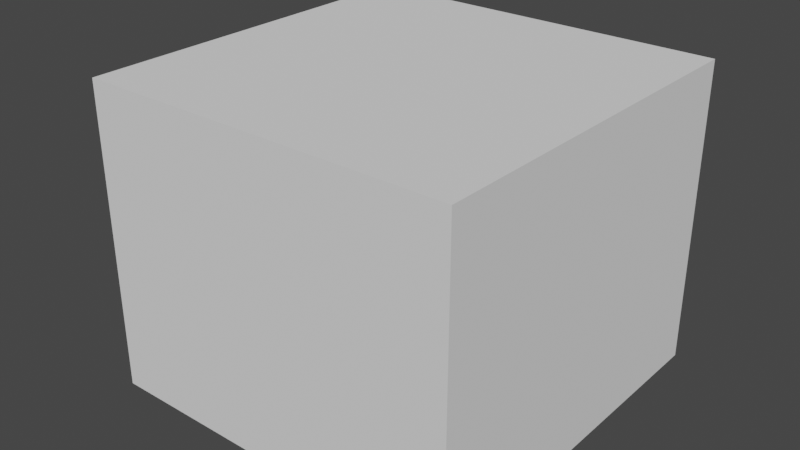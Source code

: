 # Source: staircase.blend  (saved by Blender 2.82.7; exported with 4.5.12 LTS)
import bpy
from mathutils import Matrix  # noqa: F401  (used for matrix-valued properties, if any)

bpy.ops.wm.read_factory_settings(use_empty=True)
scene = bpy.context.scene
scene.name = 'Scene'

# ---- collections
col_collection = bpy.data.collections.new('Collection'); scene.collection.children.link(col_collection)

# ---- world
world_world = bpy.data.worlds.new('World'); scene.world = world_world
world_world.use_nodes = True; world_world.node_tree.nodes.clear()
_N = world_world.node_tree.nodes; _L = world_world.node_tree.links
n0 = _N.new('ShaderNodeOutputWorld'); n0.name = 'World Output'; n0.location = (300, 300)
n1 = _N.new('ShaderNodeBackground'); n1.name = 'Background'; n1.location = (10, 300)
n1.inputs[0].default_value = (0.05088, 0.05088, 0.05088, 1.0)
_L.new(n1.outputs[0], n0.inputs[0])
n0.is_active_output = True
world_world.color = (0.05088, 0.05088, 0.05088)
world_world.use_sun_shadow = False
world_world.sun_shadow_jitter_overblur = 0.0

# ---- meshes
me_cube_001 = bpy.data.meshes.new('Cube.001')
me_cube_001.from_pydata([(-4.903, -4.903, -1.0), (-4.903, -4.903, 7.0), (-4.903, 4.903, -1.0), (-4.903, 4.903, 7.0), (4.903, -4.903, -1.0), (4.903, -4.903, 7.0), (4.903, 4.903, -1.0), (4.903, 4.903, 7.0)], [], [(0, 1, 3, 2), (2, 3, 7, 6), (6, 7, 5, 4), (4, 5, 1, 0), (2, 6, 4, 0), (7, 3, 1, 5)])
_uv = me_cube_001.uv_layers.new(name='UVMap')
_uv.uv.foreach_set('vector', [0.375, 0.0, 0.625, 0.0, 0.625, 0.25, 0.375, 0.25, 0.375, 0.25, 0.625, 0.25, 0.625, 0.5, 0.375, 0.5, 0.375, 0.5, 0.625, 0.5, 0.625, 0.75, 0.375, 0.75, 0.375, 0.75, 0.625, 0.75, 0.625, 1.0, 0.375, 1.0, 0.125, 0.5, 0.375, 0.5, 0.375, 0.75, 0.125, 0.75, 0.625, 0.5, 0.875, 0.5, 0.875, 0.75, 0.625, 0.75])
me_cube_001.use_remesh_fix_poles = True
me_cube_001.use_remesh_preserve_attributes = False
me_cube_001.use_mirror_vertex_groups = False
me_cube_001.update()
me_cube_002 = bpy.data.meshes.new('Cube.002')
me_cube_002.from_pydata([(-0.3447, -2.703, -0.03263), (-0.3447, -2.703, 0.2854), (-0.09953, 0.6781, -0.03263), (-0.09953, 0.6781, 0.2854), (0.3447, -2.703, -0.03263), (0.3447, -2.703, 0.2854), (0.09953, 0.6781, -0.03263), (0.09953, 0.6781, 0.2854), (-0.3314, -2.52, -0.03263), (-0.3314, -2.52, 0.2854), (0.3314, -2.52, -0.03263), (0.3314, -2.52, 0.2854), (0.3314, -2.52, 1.006), (0.3447, -2.703, 1.006), (-0.3447, -2.703, 1.006), (-0.3314, -2.52, 1.006)], [], [(8, 9, 3, 2), (2, 3, 7, 6), (10, 11, 5, 4), (4, 5, 1, 0), (8, 10, 4, 0), (5, 11, 12, 13), (7, 3, 9, 11), (2, 6, 10, 8), (6, 7, 11, 10), (0, 1, 9, 8), (12, 15, 14, 13), (9, 1, 14, 15), (1, 5, 13, 14), (11, 9, 15, 12)])
_uv = me_cube_002.uv_layers.new(name='UVMap')
_uv.uv.foreach_set('vector', [0.375, 0.01353, 0.625, 0.01353, 0.625, 0.25, 0.375, 0.25, 0.375, 0.25, 0.625, 0.25, 0.625, 0.5, 0.375, 0.5, 0.375, 0.7365, 0.625, 0.7365, 0.625, 0.75, 0.375, 0.75, 0.375, 0.75, 0.625, 0.75, 0.625, 1.0, 0.375, 1.0, 0.125, 0.7365, 0.375, 0.7365, 0.375, 0.75, 0.125, 0.75, 0.625, 0.75, 0.625, 0.7365, 0.625, 0.7365, 0.625, 0.75, 0.625, 0.5, 0.875, 0.5, 0.875, 0.7365, 0.625, 0.7365, 0.125, 0.5, 0.375, 0.5, 0.375, 0.7365, 0.125, 0.7365, 0.375, 0.5, 0.625, 0.5, 0.625, 0.7365, 0.375, 0.7365, 0.375, 0.0, 0.625, 0.0, 0.625, 0.01353, 0.375, 0.01353, 0.625, 0.7365, 0.875, 0.7365, 0.875, 0.75, 0.625, 0.75, 0.625, 0.01353, 0.625, 0.0, 0.625, 0.0, 0.625, 0.01353, 0.625, 1.0, 0.625, 0.75, 0.625, 0.75, 0.625, 1.0, 0.625, 0.7365, 0.875, 0.7365, 0.875, 0.7365, 0.625, 0.7365])
me_cube_002.use_remesh_fix_poles = True
me_cube_002.use_remesh_preserve_attributes = False
me_cube_002.use_mirror_vertex_groups = False
me_cube_002.update()
me_cube_003 = bpy.data.meshes.new('Cube.003')
me_cube_003.from_pydata([(2.042, -0.3559, 3.0), (2.042, 2.0, 3.0), (-1.888, -0.3559, 3.0), (-1.888, 2.0, 3.0), (-1.888, -0.3559, 2.852), (2.042, -0.3559, 2.852), (2.042, 2.0, 2.852), (-1.888, 2.0, 2.852)], [], [(3, 2, 0, 1), (7, 6, 5, 4), (3, 1, 6, 7), (1, 0, 5, 6), (2, 3, 7, 4), (0, 2, 4, 5)])
_uv = me_cube_003.uv_layers.new(name='UVMap')
_uv.uv.foreach_set('vector', [0.25, 0.625, 0.25, 0.75, 0.375, 0.75, 0.375, 0.625, 0.25, 0.625, 0.375, 0.625, 0.375, 0.75, 0.25, 0.75, 0.25, 0.625, 0.375, 0.625, 0.375, 0.625, 0.25, 0.625, 0.375, 0.625, 0.375, 0.75, 0.375, 0.75, 0.375, 0.625, 0.25, 0.75, 0.25, 0.625, 0.25, 0.625, 0.25, 0.75, 0.375, 0.75, 0.25, 0.75, 0.25, 0.75, 0.375, 0.75])
me_cube_003.use_remesh_fix_poles = True
me_cube_003.use_remesh_preserve_attributes = False
me_cube_003.use_mirror_vertex_groups = False
me_cube_003.update()
me_cube_004 = bpy.data.meshes.new('Cube.004')
me_cube_004.from_pydata([(-9.887, -0.425, -1.0), (-9.887, -0.425, 1.0), (-9.887, 0.425, -1.0), (-9.887, 0.425, 1.0), (9.64, -0.425, -1.0), (9.64, -0.425, 1.0), (9.64, 0.425, -1.0), (9.64, 0.425, 1.0)], [], [(0, 1, 3, 2), (2, 3, 7, 6), (6, 7, 5, 4), (4, 5, 1, 0), (2, 6, 4, 0), (7, 3, 1, 5)])
_uv = me_cube_004.uv_layers.new(name='UVMap')
_uv.uv.foreach_set('vector', [0.375, 0.0, 0.625, 0.0, 0.625, 0.25, 0.375, 0.25, 0.375, 0.25, 0.625, 0.25, 0.625, 0.5, 0.375, 0.5, 0.375, 0.5, 0.625, 0.5, 0.625, 0.75, 0.375, 0.75, 0.375, 0.75, 0.625, 0.75, 0.625, 1.0, 0.375, 1.0, 0.125, 0.5, 0.375, 0.5, 0.375, 0.75, 0.125, 0.75, 0.625, 0.5, 0.875, 0.5, 0.875, 0.75, 0.625, 0.75])
me_cube_004.use_remesh_fix_poles = True
me_cube_004.use_remesh_preserve_attributes = False
me_cube_004.use_mirror_vertex_groups = False
me_cube_004.update()
me_cube_005 = bpy.data.meshes.new('Cube.005')
me_cube_005.from_pydata([(-9.887, -0.425, -1.0), (-9.887, -0.425, 1.0), (-9.887, 0.425, -1.0), (-9.887, 0.425, 1.0), (9.64, -0.425, -1.0), (9.64, -0.425, 1.0), (9.64, 0.425, -1.0), (9.64, 0.425, 1.0)], [], [(0, 1, 3, 2), (2, 3, 7, 6), (6, 7, 5, 4), (4, 5, 1, 0), (2, 6, 4, 0), (7, 3, 1, 5)])
_uv = me_cube_005.uv_layers.new(name='UVMap')
_uv.uv.foreach_set('vector', [0.375, 0.0, 0.625, 0.0, 0.625, 0.25, 0.375, 0.25, 0.375, 0.25, 0.625, 0.25, 0.625, 0.5, 0.375, 0.5, 0.375, 0.5, 0.625, 0.5, 0.625, 0.75, 0.375, 0.75, 0.375, 0.75, 0.625, 0.75, 0.625, 1.0, 0.375, 1.0, 0.125, 0.5, 0.375, 0.5, 0.375, 0.75, 0.125, 0.75, 0.625, 0.5, 0.875, 0.5, 0.875, 0.75, 0.625, 0.75])
me_cube_005.use_remesh_fix_poles = True
me_cube_005.use_remesh_preserve_attributes = False
me_cube_005.use_mirror_vertex_groups = False
me_cube_005.update()

# ---- objects
ob_cube = bpy.data.objects.new('Cube', me_cube_001)
ob_cube_001 = bpy.data.objects.new('Cube.001', me_cube_002)
ob_empty = bpy.data.objects.new('Empty', None)
ob_cube_002 = bpy.data.objects.new('Cube.002', me_cube_003)
ob_cube_003 = bpy.data.objects.new('Cube.003', me_cube_004)
ob_cube_004 = bpy.data.objects.new('Cube.004', me_cube_005)

# ---- transforms, parenting, visibility, modifiers, constraints
ob_cube.location = (0.0, 0.0, 1.0)
ob_cube.lineart.crease_threshold = 0.0
_m = ob_cube.modifiers.new('Solidify', 'SOLIDIFY')
_m.thickness = 0.1
_m.offset = 1.0
_m.nonmanifold_merge_threshold = 0.0003
_m = ob_cube.modifiers.new('Boolean', 'BOOLEAN')
_m.object = ob_cube_004
_m.solver = 'FAST'
_m = ob_cube.modifiers.new('Boolean.001', 'BOOLEAN')
_m.object = ob_cube_003
_m.solver = 'FAST'
ob_cube_001.location = (-0.9225, -1.709, -0.0007839)
ob_cube_001.rotation_euler = (0.0, -0.0, 0.06399)
ob_cube_001.lineart.crease_threshold = 0.0
_m = ob_cube_001.modifiers.new('Array', 'ARRAY')
_m.count = 36
_m.constant_offset_displace = (0.0, 0.0, -0.013)
_m.use_relative_offset = False
_m.relative_offset_displace = (0.0, 0.7, 0.9)
_m.use_object_offset = True
_m.offset_object = ob_empty
ob_empty.location = (-0.6906, -1.788, 0.117)
ob_empty.rotation_euler = (0.0, -0.0, 0.1949)
ob_empty.empty_display_size = 1.145
ob_empty.lineart.crease_threshold = 0.0
ob_cube_002.location = (-3.052, -1.151, 1.53)
ob_cube_002.lineart.crease_threshold = 0.0
ob_cube_003.location = (-4.628, 1.192e-07, 1.046)
ob_cube_003.rotation_euler = (0.0, -0.0, 3.142)
ob_cube_003.scale = (0.07161, 1.0, 1.0)
ob_cube_003.display_type = 'WIRE'
ob_cube_003.lineart.crease_threshold = 0.0
ob_cube_004.location = (-4.894, 1.192e-07, 5.546)
ob_cube_004.rotation_euler = (0.0, -0.0, 3.142)
ob_cube_004.scale = (0.07161, 1.0, 1.0)
ob_cube_004.display_type = 'WIRE'
ob_cube_004.lineart.crease_threshold = 0.0

# ---- collection membership
col_collection.objects.link(ob_cube)
col_collection.objects.link(ob_cube_001)
col_collection.objects.link(ob_empty)
col_collection.objects.link(ob_cube_002)
col_collection.objects.link(ob_cube_003)
col_collection.objects.link(ob_cube_004)

# ---- scene / render settings (as saved in the file)
scene.frame_start = 1; scene.frame_end = 250; scene.frame_set(1)
scene.render.engine = 'BLENDER_EEVEE_NEXT'
scene.cycles.use_denoising = False
scene.cycles.samples = 128
scene.cycles.sampling_pattern = 'TABULATED_SOBOL'
scene.cycles.use_adaptive_sampling = False
scene.cycles.use_light_tree = False
scene.view_settings.view_transform = 'Filmic'
bpy.context.view_layer.update()

# ---- added for rendering (the .blend has no active camera and no usable light): camera, sun
cam_auto = bpy.data.cameras.new('AutoCamera')
cam_auto.lens = 50.0
cam_auto.sensor_width = 36.0
cam_auto.clip_end = 1000.0
ob_auto_camera = bpy.data.objects.new('AutoCamera', cam_auto)
scene.collection.objects.link(ob_auto_camera)
ob_auto_camera.location = (15.045, -18.4283, 16.2856)
ob_auto_camera.rotation_euler = (1.09748, -7.21219e-08, 0.694738)
scene.camera = ob_auto_camera
light_auto_sun = bpy.data.lights.new('AutoSun', 'SUN')
light_auto_sun.energy = 3.0
light_auto_sun.angle = 0.0523599
ob_auto_sun = bpy.data.objects.new('AutoSun', light_auto_sun)
scene.collection.objects.link(ob_auto_sun)
ob_auto_sun.rotation_euler = (0.872665, 0.174533, 0.523599)
bpy.context.view_layer.update()
